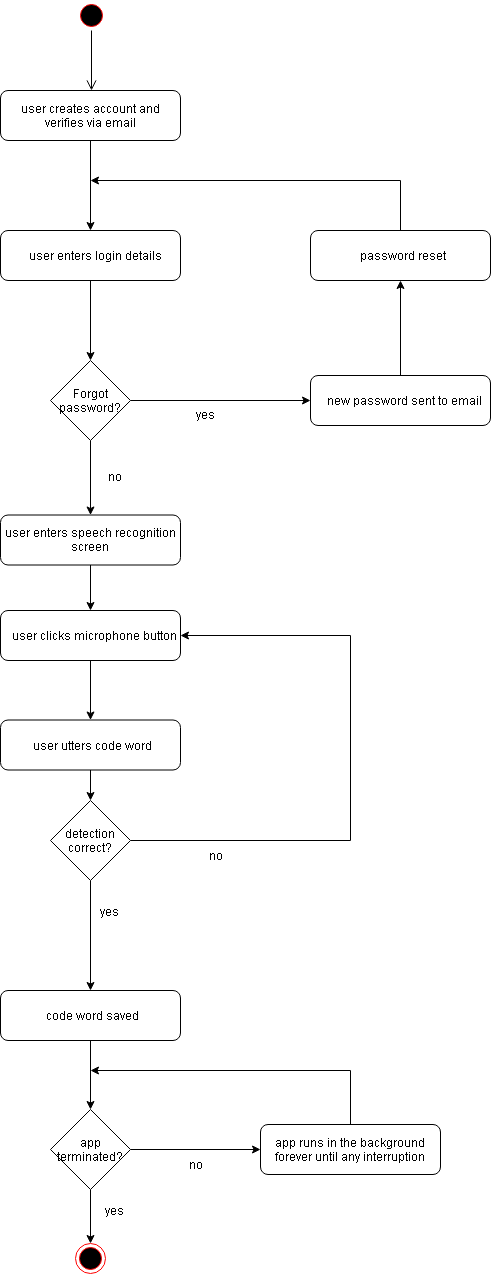

The diagram above was exported from draw.io. Its source (the exported page's mxGraphModel, read from the mxfile embedded in the PNG):
<mxGraphModel dx="1010" dy="582" grid="1" gridSize="10" guides="1" tooltips="1" connect="1" arrows="1" fold="1" page="1" pageScale="1" pageWidth="827" pageHeight="1169" math="0" shadow="0">
  <root>
    <mxCell id="0" />
    <mxCell id="1" parent="0" />
    <mxCell id="Mp-uXM7HZd_r2r6y9daj-1" value="" style="ellipse;html=1;shape=startState;fillColor=#000000;strokeColor=#ff0000;" parent="1" vertex="1">
      <mxGeometry x="146" y="20" width="30" height="30" as="geometry" />
    </mxCell>
    <mxCell id="Mp-uXM7HZd_r2r6y9daj-2" value="" style="edgeStyle=orthogonalEdgeStyle;html=1;verticalAlign=bottom;endArrow=open;endSize=8;strokeColor=#000000;" parent="1" source="Mp-uXM7HZd_r2r6y9daj-1" edge="1">
      <mxGeometry relative="1" as="geometry">
        <mxPoint x="161" y="110" as="targetPoint" />
      </mxGeometry>
    </mxCell>
    <mxCell id="Mp-uXM7HZd_r2r6y9daj-20" value="" style="edgeStyle=orthogonalEdgeStyle;rounded=0;html=1;jettySize=auto;orthogonalLoop=1;strokeColor=#000000;" parent="1" source="Mp-uXM7HZd_r2r6y9daj-3" target="Mp-uXM7HZd_r2r6y9daj-17" edge="1">
      <mxGeometry relative="1" as="geometry" />
    </mxCell>
    <mxCell id="Mp-uXM7HZd_r2r6y9daj-3" value="user creates account and verifies via email" style="rounded=1;whiteSpace=wrap;html=1;" parent="1" vertex="1">
      <mxGeometry x="70" y="110" width="180" height="50" as="geometry" />
    </mxCell>
    <mxCell id="Mp-uXM7HZd_r2r6y9daj-22" value="" style="edgeStyle=orthogonalEdgeStyle;rounded=0;html=1;jettySize=auto;orthogonalLoop=1;strokeColor=#000000;" parent="1" source="Mp-uXM7HZd_r2r6y9daj-17" target="Mp-uXM7HZd_r2r6y9daj-21" edge="1">
      <mxGeometry relative="1" as="geometry" />
    </mxCell>
    <mxCell id="Mp-uXM7HZd_r2r6y9daj-17" value="user enters login details" style="rounded=1;whiteSpace=wrap;html=1;" parent="1" vertex="1">
      <mxGeometry x="70" y="250" width="180" height="50" as="geometry" />
    </mxCell>
    <mxCell id="Mp-uXM7HZd_r2r6y9daj-24" value="" style="edgeStyle=orthogonalEdgeStyle;rounded=0;html=1;jettySize=auto;orthogonalLoop=1;strokeColor=#000000;" parent="1" source="Mp-uXM7HZd_r2r6y9daj-21" target="Mp-uXM7HZd_r2r6y9daj-23" edge="1">
      <mxGeometry relative="1" as="geometry" />
    </mxCell>
    <mxCell id="Mp-uXM7HZd_r2r6y9daj-26" value="" style="edgeStyle=orthogonalEdgeStyle;rounded=0;html=1;jettySize=auto;orthogonalLoop=1;strokeColor=#000000;" parent="1" source="Mp-uXM7HZd_r2r6y9daj-21" target="Mp-uXM7HZd_r2r6y9daj-25" edge="1">
      <mxGeometry relative="1" as="geometry" />
    </mxCell>
    <mxCell id="Mp-uXM7HZd_r2r6y9daj-21" value="Forgot password?" style="rhombus;whiteSpace=wrap;html=1;" parent="1" vertex="1">
      <mxGeometry x="120" y="380" width="80" height="80" as="geometry" />
    </mxCell>
    <mxCell id="Mp-uXM7HZd_r2r6y9daj-32" value="" style="edgeStyle=orthogonalEdgeStyle;rounded=0;html=1;jettySize=auto;orthogonalLoop=1;strokeColor=#000000;" parent="1" source="Mp-uXM7HZd_r2r6y9daj-23" target="Mp-uXM7HZd_r2r6y9daj-29" edge="1">
      <mxGeometry relative="1" as="geometry" />
    </mxCell>
    <mxCell id="Mp-uXM7HZd_r2r6y9daj-23" value="new password sent to email" style="rounded=1;whiteSpace=wrap;html=1;" parent="1" vertex="1">
      <mxGeometry x="380" y="395" width="180" height="50" as="geometry" />
    </mxCell>
    <mxCell id="Mp-uXM7HZd_r2r6y9daj-44" value="" style="edgeStyle=orthogonalEdgeStyle;rounded=0;html=1;jettySize=auto;orthogonalLoop=1;strokeColor=#000000;" parent="1" source="Mp-uXM7HZd_r2r6y9daj-25" target="Mp-uXM7HZd_r2r6y9daj-43" edge="1">
      <mxGeometry relative="1" as="geometry" />
    </mxCell>
    <mxCell id="Mp-uXM7HZd_r2r6y9daj-25" value="user enters speech recognition screen" style="rounded=1;whiteSpace=wrap;html=1;" parent="1" vertex="1">
      <mxGeometry x="70" y="534.5" width="180" height="50" as="geometry" />
    </mxCell>
    <mxCell id="KGL5UPEpvx9D5MTM2DFL-3" value="" style="edgeStyle=orthogonalEdgeStyle;rounded=0;html=1;jettySize=auto;orthogonalLoop=1;" parent="1" source="Mp-uXM7HZd_r2r6y9daj-43" target="Mp-uXM7HZd_r2r6y9daj-42" edge="1">
      <mxGeometry relative="1" as="geometry" />
    </mxCell>
    <mxCell id="Mp-uXM7HZd_r2r6y9daj-43" value="user clicks microphone button" style="rounded=1;whiteSpace=wrap;html=1;" parent="1" vertex="1">
      <mxGeometry x="70" y="630" width="180" height="50" as="geometry" />
    </mxCell>
    <mxCell id="Mp-uXM7HZd_r2r6y9daj-27" value="yes" style="text;html=1;strokeColor=none;fillColor=none;align=center;verticalAlign=middle;whiteSpace=wrap;rounded=0;" parent="1" vertex="1">
      <mxGeometry x="250" y="424" width="50" height="20" as="geometry" />
    </mxCell>
    <mxCell id="Mp-uXM7HZd_r2r6y9daj-28" value="no" style="text;html=1;strokeColor=none;fillColor=none;align=center;verticalAlign=middle;whiteSpace=wrap;rounded=0;" parent="1" vertex="1">
      <mxGeometry x="158" y="486" width="52" height="20" as="geometry" />
    </mxCell>
    <mxCell id="Mp-uXM7HZd_r2r6y9daj-41" style="edgeStyle=orthogonalEdgeStyle;rounded=0;html=1;exitX=0.5;exitY=0;jettySize=auto;orthogonalLoop=1;strokeColor=#000000;" parent="1" source="Mp-uXM7HZd_r2r6y9daj-29" edge="1">
      <mxGeometry relative="1" as="geometry">
        <mxPoint x="160" y="200" as="targetPoint" />
        <Array as="points">
          <mxPoint x="470" y="200" />
        </Array>
      </mxGeometry>
    </mxCell>
    <mxCell id="Mp-uXM7HZd_r2r6y9daj-29" value="password reset" style="rounded=1;whiteSpace=wrap;html=1;" parent="1" vertex="1">
      <mxGeometry x="380" y="250" width="180" height="50" as="geometry" />
    </mxCell>
    <mxCell id="Mp-uXM7HZd_r2r6y9daj-46" value="" style="edgeStyle=orthogonalEdgeStyle;rounded=0;html=1;jettySize=auto;orthogonalLoop=1;strokeColor=#000000;" parent="1" source="Mp-uXM7HZd_r2r6y9daj-42" edge="1">
      <mxGeometry relative="1" as="geometry">
        <mxPoint x="160" y="820" as="targetPoint" />
      </mxGeometry>
    </mxCell>
    <mxCell id="Mp-uXM7HZd_r2r6y9daj-42" value="user utters code word" style="rounded=1;whiteSpace=wrap;html=1;" parent="1" vertex="1">
      <mxGeometry x="70" y="739.5" width="180" height="50" as="geometry" />
    </mxCell>
    <mxCell id="Mp-uXM7HZd_r2r6y9daj-55" value="" style="edgeStyle=orthogonalEdgeStyle;rounded=0;html=1;jettySize=auto;orthogonalLoop=1;strokeColor=#000000;" parent="1" source="Mp-uXM7HZd_r2r6y9daj-47" target="Mp-uXM7HZd_r2r6y9daj-54" edge="1">
      <mxGeometry relative="1" as="geometry" />
    </mxCell>
    <mxCell id="Mp-uXM7HZd_r2r6y9daj-56" style="edgeStyle=orthogonalEdgeStyle;rounded=0;html=1;exitX=1;exitY=0.5;jettySize=auto;orthogonalLoop=1;strokeColor=#000000;entryX=1;entryY=0.5;entryDx=0;entryDy=0;" parent="1" source="Mp-uXM7HZd_r2r6y9daj-47" target="Mp-uXM7HZd_r2r6y9daj-43" edge="1">
      <mxGeometry relative="1" as="geometry">
        <mxPoint x="350" y="650" as="targetPoint" />
        <Array as="points">
          <mxPoint x="420" y="860" />
          <mxPoint x="420" y="655" />
        </Array>
      </mxGeometry>
    </mxCell>
    <mxCell id="Mp-uXM7HZd_r2r6y9daj-47" value="detection correct?" style="rhombus;whiteSpace=wrap;html=1;" parent="1" vertex="1">
      <mxGeometry x="120" y="820" width="80" height="80" as="geometry" />
    </mxCell>
    <mxCell id="Mp-uXM7HZd_r2r6y9daj-52" value="no" style="text;html=1;strokeColor=none;fillColor=none;align=center;verticalAlign=middle;whiteSpace=wrap;rounded=0;" parent="1" vertex="1">
      <mxGeometry x="265" y="865" width="40" height="20" as="geometry" />
    </mxCell>
    <mxCell id="Mp-uXM7HZd_r2r6y9daj-61" value="" style="edgeStyle=orthogonalEdgeStyle;rounded=0;html=1;jettySize=auto;orthogonalLoop=1;strokeColor=#000000;" parent="1" source="Mp-uXM7HZd_r2r6y9daj-54" target="Mp-uXM7HZd_r2r6y9daj-60" edge="1">
      <mxGeometry relative="1" as="geometry" />
    </mxCell>
    <mxCell id="Mp-uXM7HZd_r2r6y9daj-54" value="code word saved" style="rounded=1;whiteSpace=wrap;html=1;" parent="1" vertex="1">
      <mxGeometry x="70" y="1010" width="180" height="50" as="geometry" />
    </mxCell>
    <mxCell id="Mp-uXM7HZd_r2r6y9daj-57" value="yes" style="text;html=1;strokeColor=none;fillColor=none;align=center;verticalAlign=middle;whiteSpace=wrap;rounded=0;" parent="1" vertex="1">
      <mxGeometry x="158" y="921" width="42" height="20" as="geometry" />
    </mxCell>
    <mxCell id="Mp-uXM7HZd_r2r6y9daj-65" value="" style="edgeStyle=orthogonalEdgeStyle;rounded=0;html=1;jettySize=auto;orthogonalLoop=1;strokeColor=#000000;" parent="1" source="Mp-uXM7HZd_r2r6y9daj-60" target="Mp-uXM7HZd_r2r6y9daj-64" edge="1">
      <mxGeometry relative="1" as="geometry" />
    </mxCell>
    <mxCell id="Mp-uXM7HZd_r2r6y9daj-75" value="" style="edgeStyle=orthogonalEdgeStyle;rounded=0;html=1;jettySize=auto;orthogonalLoop=1;strokeColor=#000000;" parent="1" source="Mp-uXM7HZd_r2r6y9daj-60" target="Mp-uXM7HZd_r2r6y9daj-74" edge="1">
      <mxGeometry relative="1" as="geometry" />
    </mxCell>
    <mxCell id="Mp-uXM7HZd_r2r6y9daj-60" value="app terminated?" style="rhombus;whiteSpace=wrap;html=1;" parent="1" vertex="1">
      <mxGeometry x="120" y="1129" width="80" height="80" as="geometry" />
    </mxCell>
    <mxCell id="Mp-uXM7HZd_r2r6y9daj-71" style="edgeStyle=orthogonalEdgeStyle;rounded=0;html=1;exitX=0.5;exitY=0;jettySize=auto;orthogonalLoop=1;strokeColor=#000000;" parent="1" source="Mp-uXM7HZd_r2r6y9daj-64" edge="1">
      <mxGeometry relative="1" as="geometry">
        <mxPoint x="160" y="1090" as="targetPoint" />
        <Array as="points">
          <mxPoint x="420" y="1090" />
        </Array>
      </mxGeometry>
    </mxCell>
    <mxCell id="Mp-uXM7HZd_r2r6y9daj-64" value="app runs in the background forever until any interruption" style="rounded=1;whiteSpace=wrap;html=1;" parent="1" vertex="1">
      <mxGeometry x="330" y="1144" width="180" height="50" as="geometry" />
    </mxCell>
    <mxCell id="Mp-uXM7HZd_r2r6y9daj-66" value="no" style="text;html=1;strokeColor=none;fillColor=none;align=center;verticalAlign=middle;whiteSpace=wrap;rounded=0;" parent="1" vertex="1">
      <mxGeometry x="244" y="1174" width="42" height="20" as="geometry" />
    </mxCell>
    <mxCell id="Mp-uXM7HZd_r2r6y9daj-74" value="" style="ellipse;html=1;shape=endState;fillColor=#000000;strokeColor=#ff0000;" parent="1" vertex="1">
      <mxGeometry x="145" y="1263" width="30" height="30" as="geometry" />
    </mxCell>
    <mxCell id="Mp-uXM7HZd_r2r6y9daj-76" value="yes" style="text;html=1;strokeColor=none;fillColor=none;align=center;verticalAlign=middle;whiteSpace=wrap;rounded=0;" parent="1" vertex="1">
      <mxGeometry x="163" y="1220" width="42" height="20" as="geometry" />
    </mxCell>
  </root>
</mxGraphModel>